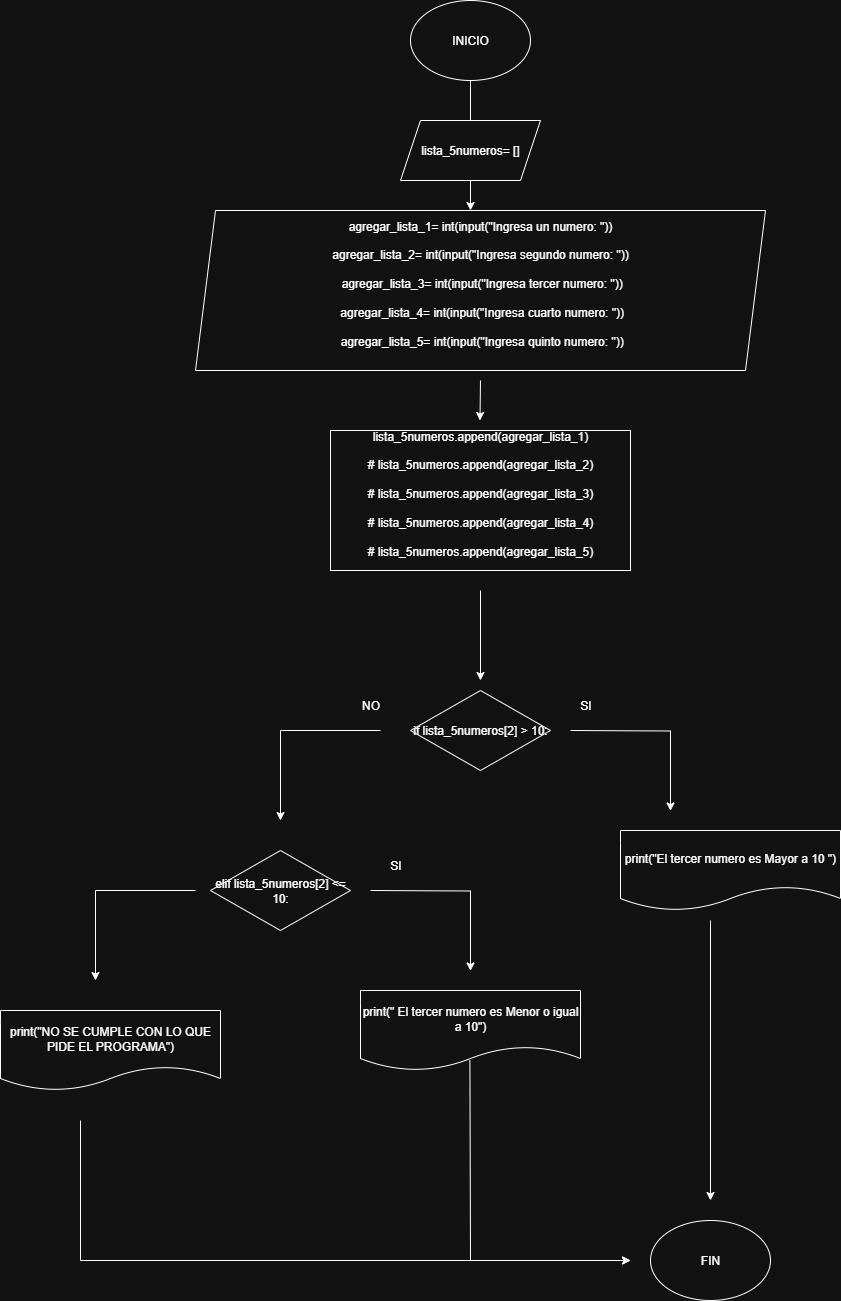

The diagram above was exported from draw.io. Its source (the exported page's mxGraphModel, read from the mxfile embedded in the PNG):
<mxGraphModel dx="1853" dy="601" grid="1" gridSize="10" guides="1" tooltips="1" connect="1" arrows="1" fold="1" page="1" pageScale="1" pageWidth="827" pageHeight="1169" math="0" shadow="0">
  <root>
    <mxCell id="0" />
    <mxCell id="1" parent="0" />
    <mxCell id="Yw_xNUoG3eBQ64Bg3pkV-1" value="INICIO" style="ellipse;whiteSpace=wrap;html=1;" parent="1" vertex="1">
      <mxGeometry x="330" y="40" width="120" height="80" as="geometry" />
    </mxCell>
    <mxCell id="Yw_xNUoG3eBQ64Bg3pkV-2" value="" style="endArrow=classic;html=1;rounded=0;exitX=0.5;exitY=1;exitDx=0;exitDy=0;" parent="1" source="Yw_xNUoG3eBQ64Bg3pkV-1" edge="1">
      <mxGeometry width="50" height="50" relative="1" as="geometry">
        <mxPoint x="390" y="290" as="sourcePoint" />
        <mxPoint x="390" y="250" as="targetPoint" />
      </mxGeometry>
    </mxCell>
    <mxCell id="fhSH-lmVkXbhdySJFJZm-3" style="edgeStyle=orthogonalEdgeStyle;rounded=0;orthogonalLoop=1;jettySize=auto;html=1;" parent="1" source="fhSH-lmVkXbhdySJFJZm-2" edge="1">
      <mxGeometry relative="1" as="geometry">
        <mxPoint x="310" y="280" as="targetPoint" />
        <Array as="points">
          <mxPoint x="340" y="270" />
          <mxPoint x="340" y="270" />
        </Array>
      </mxGeometry>
    </mxCell>
    <mxCell id="fhSH-lmVkXbhdySJFJZm-2" value="&lt;div&gt;&lt;div&gt;agregar_lista_1= int(input(&quot;Ingresa un numero: &quot;))&lt;/div&gt;&lt;div&gt;&lt;br&gt;&lt;/div&gt;&lt;div&gt;agregar_lista_2= int(input(&quot;Ingresa segundo numero: &quot;))&lt;/div&gt;&lt;div&gt;&lt;br&gt;&lt;/div&gt;&lt;div&gt;&amp;nbsp;agregar_lista_3= int(input(&quot;Ingresa tercer numero: &quot;))&lt;/div&gt;&lt;div&gt;&lt;br&gt;&lt;/div&gt;&lt;div&gt;&amp;nbsp;agregar_lista_4= int(input(&quot;Ingresa cuarto numero: &quot;))&lt;/div&gt;&lt;div&gt;&lt;br&gt;&lt;/div&gt;&lt;div&gt;&amp;nbsp;agregar_lista_5= int(input(&quot;Ingresa quinto numero: &quot;))&lt;/div&gt;&lt;/div&gt;&lt;div&gt;&lt;br&gt;&lt;/div&gt;" style="shape=parallelogram;perimeter=parallelogramPerimeter;whiteSpace=wrap;html=1;fixedSize=1;" parent="1" vertex="1">
      <mxGeometry x="115" y="250" width="570" height="160" as="geometry" />
    </mxCell>
    <mxCell id="fhSH-lmVkXbhdySJFJZm-5" value="" style="endArrow=classic;html=1;rounded=0;exitX=0.5;exitY=1;exitDx=0;exitDy=0;" parent="1" edge="1">
      <mxGeometry width="50" height="50" relative="1" as="geometry">
        <mxPoint x="490" y="770" as="sourcePoint" />
        <mxPoint x="590" y="850.5" as="targetPoint" />
        <Array as="points">
          <mxPoint x="590" y="770.5" />
        </Array>
      </mxGeometry>
    </mxCell>
    <mxCell id="fhSH-lmVkXbhdySJFJZm-6" value="SI" style="text;html=1;align=center;verticalAlign=middle;resizable=0;points=[];autosize=1;strokeColor=none;fillColor=none;" parent="1" vertex="1">
      <mxGeometry x="490" y="730" width="30" height="30" as="geometry" />
    </mxCell>
    <mxCell id="fhSH-lmVkXbhdySJFJZm-9" value="" style="endArrow=classic;html=1;rounded=0;" parent="1" edge="1">
      <mxGeometry width="50" height="50" relative="1" as="geometry">
        <mxPoint x="300" y="770" as="sourcePoint" />
        <mxPoint x="200" y="860" as="targetPoint" />
        <Array as="points">
          <mxPoint x="200" y="770" />
        </Array>
      </mxGeometry>
    </mxCell>
    <mxCell id="fhSH-lmVkXbhdySJFJZm-11" value="print(&quot;El tercer numero es Mayor a 10 &quot;)" style="shape=document;whiteSpace=wrap;html=1;boundedLbl=1;" parent="1" vertex="1">
      <mxGeometry x="540" y="870" width="220" height="80" as="geometry" />
    </mxCell>
    <mxCell id="fhSH-lmVkXbhdySJFJZm-23" value="FIN" style="ellipse;whiteSpace=wrap;html=1;" parent="1" vertex="1">
      <mxGeometry x="570" y="1260" width="120" height="80" as="geometry" />
    </mxCell>
    <mxCell id="YI9gL0Y0WRFWxrpvlZOt-6" value="NO" style="text;html=1;align=center;verticalAlign=middle;resizable=0;points=[];autosize=1;strokeColor=none;fillColor=none;" parent="1" vertex="1">
      <mxGeometry x="270" y="730" width="40" height="30" as="geometry" />
    </mxCell>
    <mxCell id="EFEm-v5oRu9OF-7LWSQN-10" value="" style="endArrow=classic;html=1;rounded=0;" edge="1" parent="1">
      <mxGeometry width="50" height="50" relative="1" as="geometry">
        <mxPoint x="630" y="960" as="sourcePoint" />
        <mxPoint x="630" y="1240" as="targetPoint" />
        <Array as="points" />
      </mxGeometry>
    </mxCell>
    <mxCell id="EFEm-v5oRu9OF-7LWSQN-11" value="" style="endArrow=classic;html=1;rounded=0;" edge="1" parent="1">
      <mxGeometry width="50" height="50" relative="1" as="geometry">
        <mxPoint y="1160" as="sourcePoint" />
        <mxPoint x="550" y="1300" as="targetPoint" />
        <Array as="points">
          <mxPoint y="1300" />
        </Array>
      </mxGeometry>
    </mxCell>
    <mxCell id="EFEm-v5oRu9OF-7LWSQN-14" value="" style="endArrow=classic;html=1;rounded=0;" edge="1" parent="1">
      <mxGeometry width="50" height="50" relative="1" as="geometry">
        <mxPoint x="400" y="420" as="sourcePoint" />
        <mxPoint x="399.5" y="460" as="targetPoint" />
      </mxGeometry>
    </mxCell>
    <mxCell id="EFEm-v5oRu9OF-7LWSQN-15" value="&lt;div&gt;lista_5numeros.append(agregar_lista_1)&lt;/div&gt;&lt;div&gt;&lt;br&gt;&lt;/div&gt;&lt;div&gt;# lista_5numeros.append(agregar_lista_2)&lt;/div&gt;&lt;div&gt;&lt;br&gt;&lt;/div&gt;&lt;div&gt;# lista_5numeros.append(agregar_lista_3)&lt;/div&gt;&lt;div&gt;&lt;br&gt;&lt;/div&gt;&lt;div&gt;# lista_5numeros.append(agregar_lista_4)&lt;/div&gt;&lt;div&gt;&lt;br&gt;&lt;/div&gt;&lt;div&gt;# lista_5numeros.append(agregar_lista_5)&lt;/div&gt;&lt;div&gt;&amp;nbsp; &amp;nbsp; &amp;nbsp; &amp;nbsp;&amp;nbsp;&lt;/div&gt;" style="rounded=0;whiteSpace=wrap;html=1;" vertex="1" parent="1">
      <mxGeometry x="250" y="470" width="300" height="140" as="geometry" />
    </mxCell>
    <mxCell id="EFEm-v5oRu9OF-7LWSQN-16" value="lista_5numeros= []" style="shape=parallelogram;perimeter=parallelogramPerimeter;whiteSpace=wrap;html=1;fixedSize=1;" vertex="1" parent="1">
      <mxGeometry x="320" y="160" width="140" height="60" as="geometry" />
    </mxCell>
    <mxCell id="EFEm-v5oRu9OF-7LWSQN-17" style="edgeStyle=none;rounded=0;orthogonalLoop=1;jettySize=auto;html=1;exitX=1;exitY=0.5;exitDx=0;exitDy=0;" edge="1" parent="1" source="EFEm-v5oRu9OF-7LWSQN-16" target="EFEm-v5oRu9OF-7LWSQN-16">
      <mxGeometry relative="1" as="geometry" />
    </mxCell>
    <mxCell id="EFEm-v5oRu9OF-7LWSQN-18" value="" style="endArrow=classic;html=1;rounded=0;" edge="1" parent="1">
      <mxGeometry width="50" height="50" relative="1" as="geometry">
        <mxPoint x="400" y="630" as="sourcePoint" />
        <mxPoint x="400" y="720" as="targetPoint" />
      </mxGeometry>
    </mxCell>
    <mxCell id="EFEm-v5oRu9OF-7LWSQN-19" value="if lista_5numeros[2] &amp;gt; 10:" style="rhombus;whiteSpace=wrap;html=1;" vertex="1" parent="1">
      <mxGeometry x="330" y="730" width="140" height="80" as="geometry" />
    </mxCell>
    <mxCell id="EFEm-v5oRu9OF-7LWSQN-20" value="elif lista_5numeros[2] &amp;lt;= 10:" style="rhombus;whiteSpace=wrap;html=1;" vertex="1" parent="1">
      <mxGeometry x="130" y="890" width="140" height="80" as="geometry" />
    </mxCell>
    <mxCell id="EFEm-v5oRu9OF-7LWSQN-21" value="" style="endArrow=classic;html=1;rounded=0;exitX=0.5;exitY=1;exitDx=0;exitDy=0;" edge="1" parent="1">
      <mxGeometry width="50" height="50" relative="1" as="geometry">
        <mxPoint x="290" y="930" as="sourcePoint" />
        <mxPoint x="390" y="1010.5" as="targetPoint" />
        <Array as="points">
          <mxPoint x="390" y="930.5" />
        </Array>
      </mxGeometry>
    </mxCell>
    <mxCell id="EFEm-v5oRu9OF-7LWSQN-22" value="SI" style="text;html=1;align=center;verticalAlign=middle;resizable=0;points=[];autosize=1;strokeColor=none;fillColor=none;" vertex="1" parent="1">
      <mxGeometry x="300" y="890" width="30" height="30" as="geometry" />
    </mxCell>
    <mxCell id="EFEm-v5oRu9OF-7LWSQN-23" value="print(&quot; El tercer numero es Menor o igual a 10&quot;)" style="shape=document;whiteSpace=wrap;html=1;boundedLbl=1;" vertex="1" parent="1">
      <mxGeometry x="280" y="1030" width="220" height="80" as="geometry" />
    </mxCell>
    <mxCell id="EFEm-v5oRu9OF-7LWSQN-24" value="" style="endArrow=classic;html=1;rounded=0;" edge="1" parent="1">
      <mxGeometry width="50" height="50" relative="1" as="geometry">
        <mxPoint x="115" y="930" as="sourcePoint" />
        <mxPoint x="15" y="1020" as="targetPoint" />
        <Array as="points">
          <mxPoint x="15" y="930" />
        </Array>
      </mxGeometry>
    </mxCell>
    <mxCell id="EFEm-v5oRu9OF-7LWSQN-25" value="print(&quot;NO SE CUMPLE CON LO QUE PIDE EL PROGRAMA&quot;)" style="shape=document;whiteSpace=wrap;html=1;boundedLbl=1;" vertex="1" parent="1">
      <mxGeometry x="-80" y="1050" width="220" height="80" as="geometry" />
    </mxCell>
    <mxCell id="EFEm-v5oRu9OF-7LWSQN-26" value="" style="endArrow=classic;html=1;rounded=0;" edge="1" parent="1">
      <mxGeometry width="50" height="50" relative="1" as="geometry">
        <mxPoint x="389.41" y="1100" as="sourcePoint" />
        <mxPoint x="550" y="1300" as="targetPoint" />
        <Array as="points">
          <mxPoint x="390" y="1300" />
        </Array>
      </mxGeometry>
    </mxCell>
  </root>
</mxGraphModel>